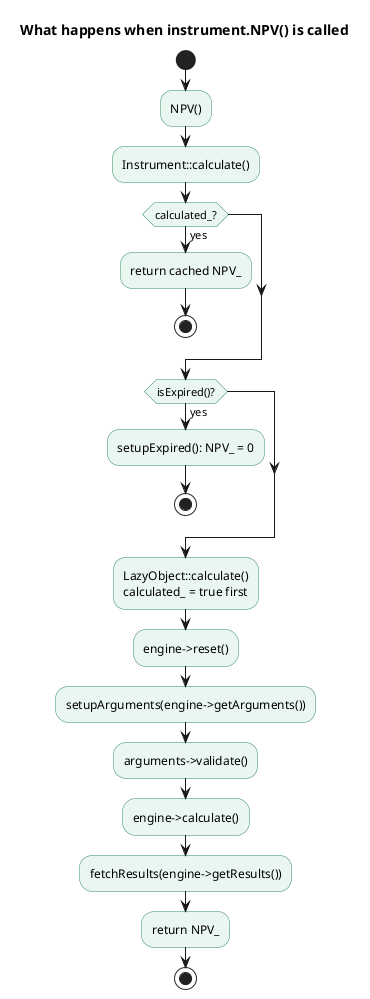

The diagram above was rendered by PlantUML. Its source (embedded in the PNG):
@startuml
title What happens when instrument.NPV() is called
skinparam shadowing false
skinparam activity {
  BackgroundColor #EAF6F0
  BorderColor #2E8B67
}
start
:NPV();
:Instrument::calculate();
if (calculated_?) then (yes)
  :return cached NPV_;
  stop
endif
if (isExpired()?) then (yes)
  :setupExpired(): NPV_ = 0;
  stop
endif
:LazyObject::calculate()\ncalculated_ = true first;
:engine->reset();
:setupArguments(engine->getArguments());
:arguments->validate();
:engine->calculate();
:fetchResults(engine->getResults());
:return NPV_;
stop
@enduml